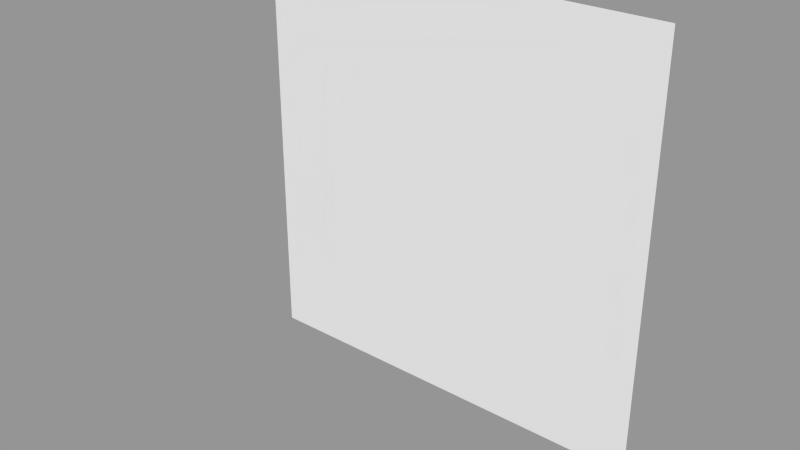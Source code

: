 # Source: groups1.blend  (saved by Blender 2.76.11; exported with 4.5.12 LTS)
import bpy
from mathutils import Matrix  # noqa: F401  (used for matrix-valued properties, if any)

bpy.ops.wm.read_factory_settings(use_empty=True)
scene = bpy.context.scene
scene.name = 'teleporter1'

# ---- collections
col_collection_1_005 = bpy.data.collections.new('Collection 1.005'); scene.collection.children.link(col_collection_1_005)
col_collection_2_003 = bpy.data.collections.new('Collection 2.003'); scene.collection.children.link(col_collection_2_003)
col_collection_2_003.hide_render = True
col_collection_2_003.hide_viewport = True
col_collection_10 = bpy.data.collections.new('Collection 10'); scene.collection.children.link(col_collection_10)
col_collection_10.hide_render = True
col_collection_10.hide_viewport = True
col_2_5dplayer1 = bpy.data.collections.new('2.5DPlayer1')  # instanced only; not linked into the scene

# ---- materials (node trees are filled in below, after node groups)
mat_teleporter1 = bpy.data.materials.new('teleporter1')
mat_teleporter1.alpha_threshold = 0.0
mat_teleporter1.use_transparent_shadow = False
mat_teleporter1.roughness = 0.5

# ---- material node trees

# ---- meshes
me_cube = bpy.data.meshes.new('Cube')
me_cube.from_pydata([(-1.0, -1.0, -1.0), (-1.0, -1.0, 1.0), (-1.0, 1.0, -1.0), (-1.0, 1.0, 1.0), (1.0, -1.0, -1.0), (1.0, -1.0, 1.0), (1.0, 1.0, -1.0), (1.0, 1.0, 1.0)], [], [(1, 3, 2, 0), (3, 7, 6, 2), (7, 5, 4, 6), (5, 1, 0, 4), (0, 2, 6, 4), (5, 7, 3, 1)])
me_cube.use_remesh_preserve_volume = False
me_cube.use_remesh_preserve_attributes = False
me_cube.use_mirror_vertex_groups = False
me_cube.update()
me_plane_001 = bpy.data.meshes.new('Plane.001')
me_plane_001.from_pydata([(-1.0, -5.96e-08, -1.0), (1.0, -5.96e-08, -1.0), (-1.0, 5.96e-08, 1.0), (1.0, 5.96e-08, 1.0)], [], [(0, 1, 3, 2)])
_uv = me_plane_001.uv_layers.new(name='UVMap')
_uv.uv.foreach_set('vector', [0.0001, 9.998e-05, 0.9999, 9.998e-05, 0.9999, 0.9999, 9.998e-05, 0.9999])
me_plane_001.materials.append(mat_teleporter1)
me_plane_001.use_remesh_preserve_volume = False
me_plane_001.use_remesh_preserve_attributes = False
me_plane_001.use_mirror_vertex_groups = False
me_plane_001.update()
me_cube_001 = bpy.data.meshes.new('Cube.001')
me_cube_001.from_pydata([(-1.0, -1.0, -1.0), (-1.0, -1.0, 1.0), (-1.0, 1.0, -1.0), (-1.0, 1.0, 1.0), (1.0, -1.0, -1.0), (1.0, -1.0, 1.0), (1.0, 1.0, -1.0), (1.0, 1.0, 1.0)], [], [(1, 3, 2, 0), (3, 7, 6, 2), (7, 5, 4, 6), (5, 1, 0, 4), (0, 2, 6, 4), (5, 7, 3, 1)])
me_cube_001.use_remesh_preserve_volume = False
me_cube_001.use_remesh_preserve_attributes = False
me_cube_001.use_mirror_vertex_groups = False
me_cube_001.update()
me_plane_002 = bpy.data.meshes.new('Plane.002')
me_plane_002.from_pydata([(-1.0, -5.96e-08, -1.0), (1.0, -5.96e-08, -1.0), (-1.0, 5.96e-08, 1.0), (1.0, 5.96e-08, 1.0)], [], [(0, 1, 3, 2)])
_uv = me_plane_002.uv_layers.new(name='UVMap')
_uv.uv.foreach_set('vector', [0.0001, 9.998e-05, 0.9999, 9.998e-05, 0.9999, 0.9999, 9.998e-05, 0.9999])
me_plane_002.materials.append(mat_teleporter1)
me_plane_002.use_remesh_preserve_volume = False
me_plane_002.use_remesh_preserve_attributes = False
me_plane_002.use_mirror_vertex_groups = False
me_plane_002.update()

# ---- objects
ob_cube = bpy.data.objects.new('Cube', me_cube)
ob_plane_001 = bpy.data.objects.new('Plane.001', me_plane_001)
ob_cube_001 = bpy.data.objects.new('Cube.001', me_cube_001)
ob_plane_002 = bpy.data.objects.new('Plane.002', me_plane_002)
ob_2_5dplayer1 = bpy.data.objects.new('2.5DPlayer1', None)

# ---- transforms, parenting, visibility, modifiers, constraints
ob_cube.location = (0.0, 0.0, 0.0)
ob_cube.hide_render = True
ob_cube.display_type = 'BOUNDS'
ob_cube.lineart.crease_threshold = 0.0
ob_plane_001.parent = ob_cube
ob_plane_001.location = (0.0, 0.6, 0.0)
ob_plane_001.lineart.crease_threshold = 0.0
ob_cube_001.location = (0.0, 0.0, 0.0)
ob_cube_001.hide_render = True
ob_cube_001.display_type = 'BOUNDS'
ob_cube_001.lineart.crease_threshold = 0.0
ob_plane_002.parent = ob_cube_001
ob_plane_002.location = (0.0, 0.6, 0.0)
ob_plane_002.lineart.crease_threshold = 0.0
ob_2_5dplayer1.location = (0.0, 0.0, 0.0)
ob_2_5dplayer1.empty_image_offset = (0.0, 0.0)
ob_2_5dplayer1.show_instancer_for_render = False
ob_2_5dplayer1.instance_type = 'COLLECTION'
ob_2_5dplayer1.lineart.crease_threshold = 0.0
ob_2_5dplayer1.instance_collection = col_2_5dplayer1

# ---- collection membership
col_collection_1_005.objects.link(ob_cube)
col_collection_1_005.objects.link(ob_plane_001)
col_collection_2_003.objects.link(ob_cube_001)
col_collection_2_003.objects.link(ob_plane_002)
col_collection_10.objects.link(ob_2_5dplayer1)

# ---- scene / render settings (as saved in the file)
scene.frame_start = 1; scene.frame_end = 250; scene.frame_set(1)
scene.render.engine = 'BLENDER_EEVEE_NEXT'
scene.render.image_settings.exr_codec = 'NONE'
scene.render.resolution_percentage = 50
scene.render.dither_intensity = 0.0
scene.render.simplify_subdivision_render = 0
scene.render.simplify_child_particles_render = 0.0
scene.cycles.use_denoising = False
scene.cycles.samples = 10
scene.cycles.sampling_pattern = 'TABULATED_SOBOL'
scene.cycles.light_sampling_threshold = 0.0
scene.cycles.use_adaptive_sampling = False
scene.cycles.use_light_tree = False
scene.cycles.blur_glossy = 0.0
scene.cycles.pixel_filter_type = 'GAUSSIAN'
scene.cycles.sample_clamp_indirect = 0.0
scene.view_settings.view_transform = 'Standard'
bpy.context.view_layer.update()

# ---- added for rendering (the .blend has no active camera and no usable light): camera, sun + grey world if the file has none
cam_auto = bpy.data.cameras.new('AutoCamera')
cam_auto.lens = 50.0
cam_auto.sensor_width = 36.0
cam_auto.clip_end = 1000.0
ob_auto_camera = bpy.data.objects.new('AutoCamera', cam_auto)
scene.collection.objects.link(ob_auto_camera)
ob_auto_camera.location = (2.67516, -2.9102, 2.14013)
ob_auto_camera.rotation_euler = (1.09748, -7.21219e-08, 0.694738)
scene.camera = ob_auto_camera
light_auto_sun = bpy.data.lights.new('AutoSun', 'SUN')
light_auto_sun.energy = 3.0
light_auto_sun.angle = 0.0523599
ob_auto_sun = bpy.data.objects.new('AutoSun', light_auto_sun)
scene.collection.objects.link(ob_auto_sun)
ob_auto_sun.rotation_euler = (0.872665, 0.174533, 0.523599)
if scene.world is None:
    world_auto = bpy.data.worlds.new('AutoWorld')
    world_auto.color = (0.3, 0.3, 0.3)
    scene.world = world_auto
bpy.context.view_layer.update()
